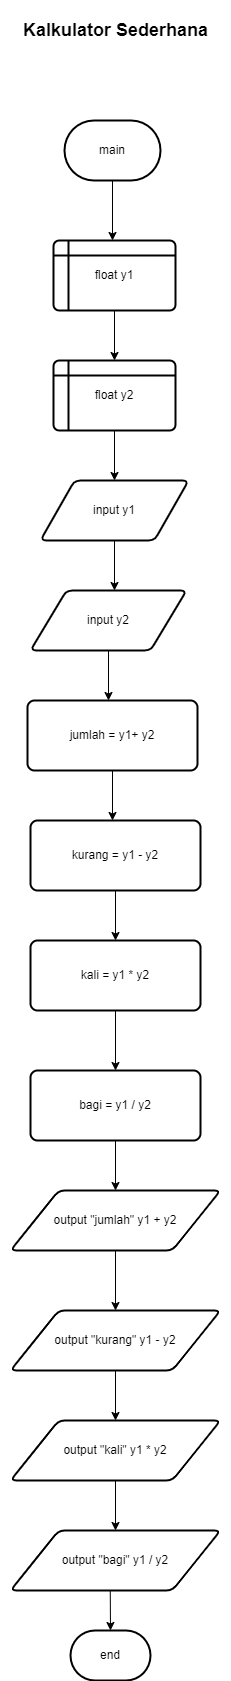

The diagram above was exported from draw.io. Its source (the exported page's mxGraphModel, read from the mxfile embedded in the PNG):
<mxGraphModel dx="1050" dy="1735" grid="1" gridSize="10" guides="1" tooltips="1" connect="1" arrows="1" fold="1" page="1" pageScale="1" pageWidth="827" pageHeight="1169" math="0" shadow="0">
  <root>
    <mxCell id="0" />
    <mxCell id="1" parent="0" />
    <mxCell id="pHD6q5G0I5Q0kh-6JONR-1" value="main" style="strokeWidth=2;html=1;shape=mxgraph.flowchart.terminator;whiteSpace=wrap;" vertex="1" parent="1">
      <mxGeometry x="364" y="30" width="96" height="60" as="geometry" />
    </mxCell>
    <mxCell id="pHD6q5G0I5Q0kh-6JONR-2" value="" style="endArrow=classic;html=1;rounded=0;exitX=0.5;exitY=1;exitDx=0;exitDy=0;exitPerimeter=0;" edge="1" parent="1" source="pHD6q5G0I5Q0kh-6JONR-1">
      <mxGeometry width="50" height="50" relative="1" as="geometry">
        <mxPoint x="390" y="320" as="sourcePoint" />
        <mxPoint x="412" y="150" as="targetPoint" />
      </mxGeometry>
    </mxCell>
    <mxCell id="pHD6q5G0I5Q0kh-6JONR-3" value="float y1" style="shape=internalStorage;whiteSpace=wrap;html=1;dx=15;dy=15;rounded=1;arcSize=8;strokeWidth=2;" vertex="1" parent="1">
      <mxGeometry x="353" y="150" width="122" height="70" as="geometry" />
    </mxCell>
    <mxCell id="k3_TGTPvej7KmIH8g2Qd-3" value="float y2" style="shape=internalStorage;whiteSpace=wrap;html=1;dx=15;dy=15;rounded=1;arcSize=8;strokeWidth=2;" vertex="1" parent="1">
      <mxGeometry x="353" y="270" width="122" height="70" as="geometry" />
    </mxCell>
    <mxCell id="k3_TGTPvej7KmIH8g2Qd-4" value="" style="endArrow=classic;html=1;rounded=0;exitX=0.5;exitY=1;exitDx=0;exitDy=0;entryX=0.5;entryY=0;entryDx=0;entryDy=0;" edge="1" parent="1" source="pHD6q5G0I5Q0kh-6JONR-3" target="k3_TGTPvej7KmIH8g2Qd-3">
      <mxGeometry width="50" height="50" relative="1" as="geometry">
        <mxPoint x="390" y="320" as="sourcePoint" />
        <mxPoint x="440" y="270" as="targetPoint" />
      </mxGeometry>
    </mxCell>
    <mxCell id="k3_TGTPvej7KmIH8g2Qd-5" value="input y1" style="shape=parallelogram;html=1;strokeWidth=2;perimeter=parallelogramPerimeter;whiteSpace=wrap;rounded=1;arcSize=12;size=0.23;" vertex="1" parent="1">
      <mxGeometry x="340" y="390" width="148" height="60" as="geometry" />
    </mxCell>
    <mxCell id="k3_TGTPvej7KmIH8g2Qd-6" value="input y2" style="shape=parallelogram;html=1;strokeWidth=2;perimeter=parallelogramPerimeter;whiteSpace=wrap;rounded=1;arcSize=12;size=0.23;" vertex="1" parent="1">
      <mxGeometry x="330" y="500" width="156" height="60" as="geometry" />
    </mxCell>
    <mxCell id="k3_TGTPvej7KmIH8g2Qd-8" value="" style="endArrow=classic;html=1;rounded=0;exitX=0.5;exitY=1;exitDx=0;exitDy=0;" edge="1" parent="1" source="k3_TGTPvej7KmIH8g2Qd-3" target="k3_TGTPvej7KmIH8g2Qd-5">
      <mxGeometry width="50" height="50" relative="1" as="geometry">
        <mxPoint x="390" y="520" as="sourcePoint" />
        <mxPoint x="440" y="470" as="targetPoint" />
      </mxGeometry>
    </mxCell>
    <mxCell id="k3_TGTPvej7KmIH8g2Qd-10" value="" style="endArrow=classic;html=1;rounded=0;exitX=0.5;exitY=1;exitDx=0;exitDy=0;" edge="1" parent="1" source="k3_TGTPvej7KmIH8g2Qd-5">
      <mxGeometry width="50" height="50" relative="1" as="geometry">
        <mxPoint x="390" y="320" as="sourcePoint" />
        <mxPoint x="414" y="500" as="targetPoint" />
      </mxGeometry>
    </mxCell>
    <mxCell id="k3_TGTPvej7KmIH8g2Qd-11" value="jumlah = y1+ y2" style="rounded=1;whiteSpace=wrap;html=1;absoluteArcSize=1;arcSize=14;strokeWidth=2;" vertex="1" parent="1">
      <mxGeometry x="327" y="610" width="170" height="70" as="geometry" />
    </mxCell>
    <mxCell id="k3_TGTPvej7KmIH8g2Qd-13" value="kurang = y1 - y2" style="rounded=1;whiteSpace=wrap;html=1;absoluteArcSize=1;arcSize=14;strokeWidth=2;" vertex="1" parent="1">
      <mxGeometry x="330" y="730" width="170" height="70" as="geometry" />
    </mxCell>
    <mxCell id="k3_TGTPvej7KmIH8g2Qd-14" value="kali = y1 * y2" style="rounded=1;whiteSpace=wrap;html=1;absoluteArcSize=1;arcSize=14;strokeWidth=2;" vertex="1" parent="1">
      <mxGeometry x="330" y="850" width="170" height="70" as="geometry" />
    </mxCell>
    <mxCell id="k3_TGTPvej7KmIH8g2Qd-15" value="bagi = y1 / y2" style="rounded=1;whiteSpace=wrap;html=1;absoluteArcSize=1;arcSize=14;strokeWidth=2;" vertex="1" parent="1">
      <mxGeometry x="330" y="980" width="170" height="70" as="geometry" />
    </mxCell>
    <mxCell id="k3_TGTPvej7KmIH8g2Qd-16" value="" style="endArrow=classic;html=1;rounded=0;exitX=0.5;exitY=1;exitDx=0;exitDy=0;" edge="1" parent="1" source="k3_TGTPvej7KmIH8g2Qd-6">
      <mxGeometry width="50" height="50" relative="1" as="geometry">
        <mxPoint x="390" y="660" as="sourcePoint" />
        <mxPoint x="408" y="610" as="targetPoint" />
      </mxGeometry>
    </mxCell>
    <mxCell id="k3_TGTPvej7KmIH8g2Qd-17" value="" style="endArrow=classic;html=1;rounded=0;exitX=0.5;exitY=1;exitDx=0;exitDy=0;" edge="1" parent="1" source="k3_TGTPvej7KmIH8g2Qd-11">
      <mxGeometry width="50" height="50" relative="1" as="geometry">
        <mxPoint x="390" y="660" as="sourcePoint" />
        <mxPoint x="412" y="730" as="targetPoint" />
      </mxGeometry>
    </mxCell>
    <mxCell id="k3_TGTPvej7KmIH8g2Qd-18" value="" style="endArrow=classic;html=1;rounded=0;exitX=0.5;exitY=1;exitDx=0;exitDy=0;entryX=0.5;entryY=0;entryDx=0;entryDy=0;" edge="1" parent="1" source="k3_TGTPvej7KmIH8g2Qd-13" target="k3_TGTPvej7KmIH8g2Qd-14">
      <mxGeometry width="50" height="50" relative="1" as="geometry">
        <mxPoint x="390" y="760" as="sourcePoint" />
        <mxPoint x="440" y="710" as="targetPoint" />
      </mxGeometry>
    </mxCell>
    <mxCell id="k3_TGTPvej7KmIH8g2Qd-19" value="" style="endArrow=classic;html=1;rounded=0;exitX=0.5;exitY=1;exitDx=0;exitDy=0;entryX=0.5;entryY=0;entryDx=0;entryDy=0;" edge="1" parent="1" source="k3_TGTPvej7KmIH8g2Qd-14" target="k3_TGTPvej7KmIH8g2Qd-15">
      <mxGeometry width="50" height="50" relative="1" as="geometry">
        <mxPoint x="390" y="960" as="sourcePoint" />
        <mxPoint x="440" y="910" as="targetPoint" />
      </mxGeometry>
    </mxCell>
    <mxCell id="k3_TGTPvej7KmIH8g2Qd-20" value="output &quot;jumlah&quot; y1 + y2" style="shape=parallelogram;html=1;strokeWidth=2;perimeter=parallelogramPerimeter;whiteSpace=wrap;rounded=1;arcSize=12;size=0.23;" vertex="1" parent="1">
      <mxGeometry x="310" y="1100" width="210" height="60" as="geometry" />
    </mxCell>
    <mxCell id="k3_TGTPvej7KmIH8g2Qd-21" value="output &quot;kurang&quot; y1 - y2" style="shape=parallelogram;html=1;strokeWidth=2;perimeter=parallelogramPerimeter;whiteSpace=wrap;rounded=1;arcSize=12;size=0.23;" vertex="1" parent="1">
      <mxGeometry x="310" y="1220" width="210" height="60" as="geometry" />
    </mxCell>
    <mxCell id="k3_TGTPvej7KmIH8g2Qd-22" value="output &quot;kali&quot; y1 * y2" style="shape=parallelogram;html=1;strokeWidth=2;perimeter=parallelogramPerimeter;whiteSpace=wrap;rounded=1;arcSize=12;size=0.23;" vertex="1" parent="1">
      <mxGeometry x="310" y="1330" width="210" height="60" as="geometry" />
    </mxCell>
    <mxCell id="k3_TGTPvej7KmIH8g2Qd-23" value="output &quot;bagi&quot; y1 / y2" style="shape=parallelogram;html=1;strokeWidth=2;perimeter=parallelogramPerimeter;whiteSpace=wrap;rounded=1;arcSize=12;size=0.23;" vertex="1" parent="1">
      <mxGeometry x="310" y="1440" width="210" height="60" as="geometry" />
    </mxCell>
    <mxCell id="k3_TGTPvej7KmIH8g2Qd-24" value="" style="endArrow=classic;html=1;rounded=0;exitX=0.5;exitY=1;exitDx=0;exitDy=0;" edge="1" parent="1" source="k3_TGTPvej7KmIH8g2Qd-15" target="k3_TGTPvej7KmIH8g2Qd-20">
      <mxGeometry width="50" height="50" relative="1" as="geometry">
        <mxPoint x="450" y="1180" as="sourcePoint" />
        <mxPoint x="500" y="1130" as="targetPoint" />
      </mxGeometry>
    </mxCell>
    <mxCell id="k3_TGTPvej7KmIH8g2Qd-25" value="" style="endArrow=classic;html=1;rounded=0;exitX=0.5;exitY=1;exitDx=0;exitDy=0;entryX=0.5;entryY=0;entryDx=0;entryDy=0;" edge="1" parent="1" source="k3_TGTPvej7KmIH8g2Qd-20" target="k3_TGTPvej7KmIH8g2Qd-21">
      <mxGeometry width="50" height="50" relative="1" as="geometry">
        <mxPoint x="450" y="1180" as="sourcePoint" />
        <mxPoint x="500" y="1130" as="targetPoint" />
      </mxGeometry>
    </mxCell>
    <mxCell id="k3_TGTPvej7KmIH8g2Qd-26" value="" style="endArrow=classic;html=1;rounded=0;entryX=0.5;entryY=0;entryDx=0;entryDy=0;exitX=0.5;exitY=1;exitDx=0;exitDy=0;" edge="1" parent="1" source="k3_TGTPvej7KmIH8g2Qd-21" target="k3_TGTPvej7KmIH8g2Qd-22">
      <mxGeometry width="50" height="50" relative="1" as="geometry">
        <mxPoint x="410" y="1280" as="sourcePoint" />
        <mxPoint x="500" y="1210" as="targetPoint" />
      </mxGeometry>
    </mxCell>
    <mxCell id="k3_TGTPvej7KmIH8g2Qd-27" value="" style="endArrow=classic;html=1;rounded=0;exitX=0.5;exitY=1;exitDx=0;exitDy=0;entryX=0.5;entryY=0;entryDx=0;entryDy=0;" edge="1" parent="1" source="k3_TGTPvej7KmIH8g2Qd-22" target="k3_TGTPvej7KmIH8g2Qd-23">
      <mxGeometry width="50" height="50" relative="1" as="geometry">
        <mxPoint x="450" y="1430" as="sourcePoint" />
        <mxPoint x="500" y="1380" as="targetPoint" />
      </mxGeometry>
    </mxCell>
    <mxCell id="k3_TGTPvej7KmIH8g2Qd-28" value="end" style="strokeWidth=2;html=1;shape=mxgraph.flowchart.terminator;whiteSpace=wrap;" vertex="1" parent="1">
      <mxGeometry x="370" y="1540" width="80" height="50" as="geometry" />
    </mxCell>
    <mxCell id="k3_TGTPvej7KmIH8g2Qd-29" value="" style="endArrow=classic;html=1;rounded=0;exitX=0.475;exitY=1;exitDx=0;exitDy=0;entryX=0.5;entryY=0;entryDx=0;entryDy=0;entryPerimeter=0;exitPerimeter=0;" edge="1" parent="1" source="k3_TGTPvej7KmIH8g2Qd-23" target="k3_TGTPvej7KmIH8g2Qd-28">
      <mxGeometry width="50" height="50" relative="1" as="geometry">
        <mxPoint x="450" y="1510" as="sourcePoint" />
        <mxPoint x="500" y="1460" as="targetPoint" />
      </mxGeometry>
    </mxCell>
    <mxCell id="5tkKow7BQrZwYSCeBjgx-1" value="&lt;h2&gt;&lt;b&gt;Kalkulator Sederhana&lt;/b&gt;&lt;/h2&gt;" style="text;strokeColor=none;align=center;fillColor=none;html=1;verticalAlign=middle;whiteSpace=wrap;rounded=0;" vertex="1" parent="1">
      <mxGeometry x="299.5" y="-90" width="231" height="60" as="geometry" />
    </mxCell>
  </root>
</mxGraphModel>